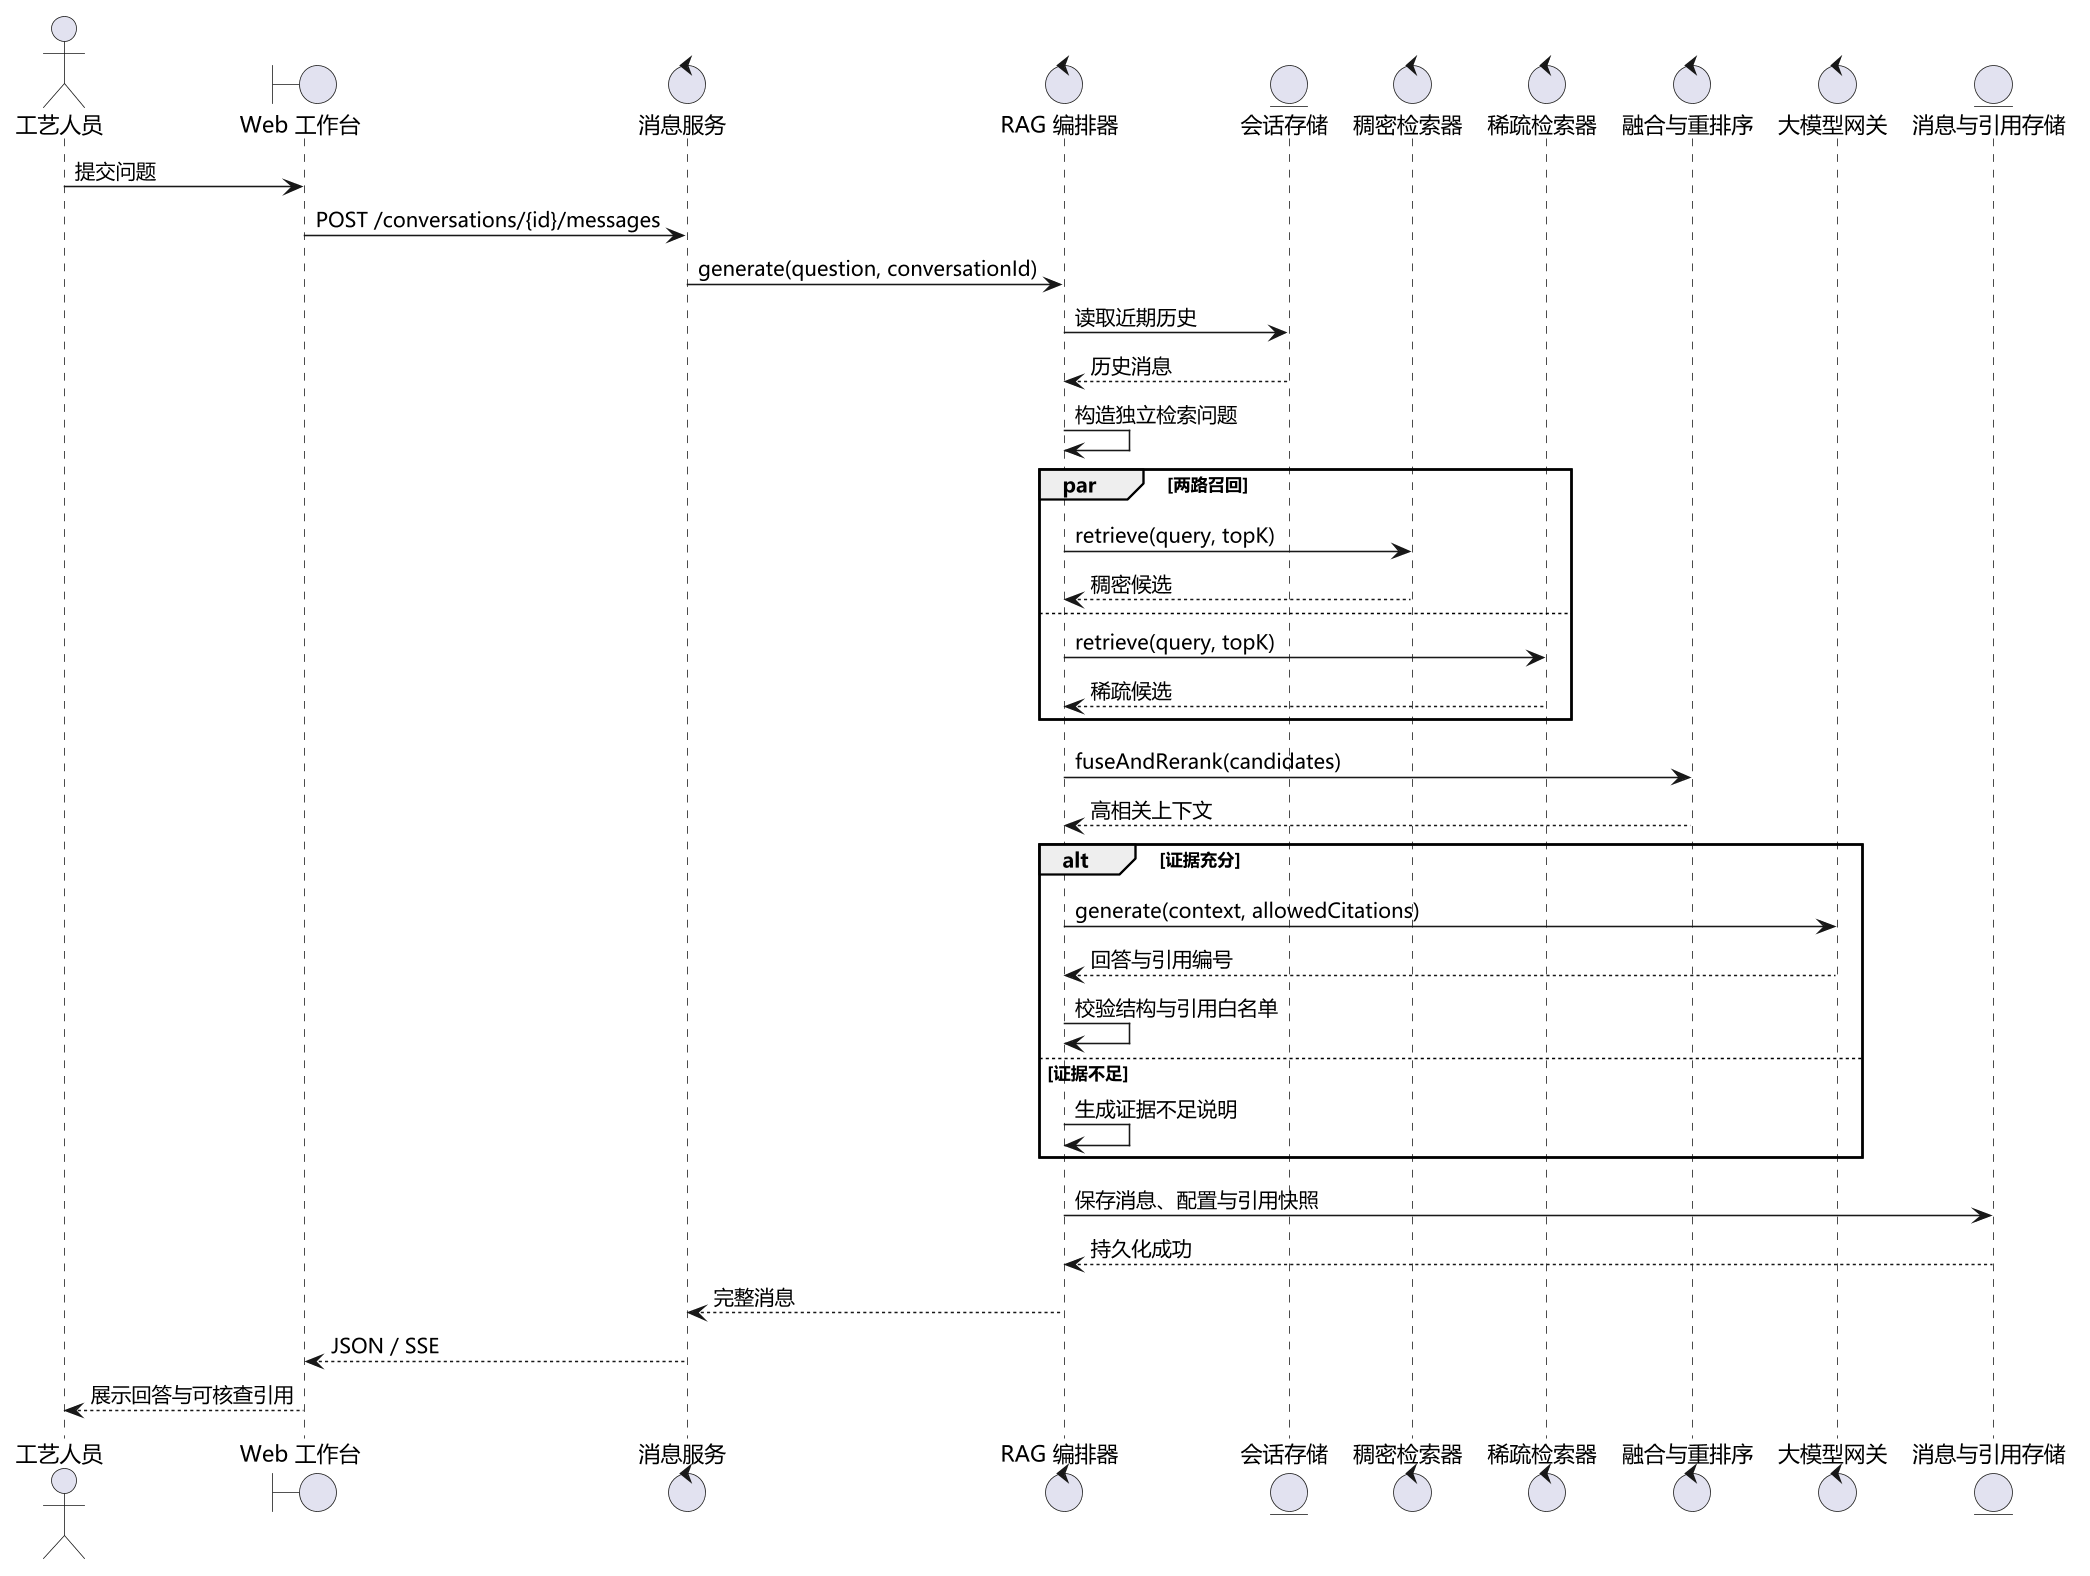

The diagram above was rendered by PlantUML. Its source (embedded in the PNG):
@startuml
skinparam shadowing false
skinparam defaultFontName "Microsoft YaHei"
skinparam dpi 150
actor "工艺人员" as User
boundary "Web 工作台" as Web
control "消息服务" as MessageAPI
control "RAG 编排器" as RAG
entity "会话存储" as History
control "稠密检索器" as Dense
control "稀疏检索器" as Sparse
control "融合与重排序" as Rank
control "大模型网关" as LLM
entity "消息与引用存储" as Store
User -> Web : 提交问题
Web -> MessageAPI : POST /conversations/{id}/messages
MessageAPI -> RAG : generate(question, conversationId)
RAG -> History : 读取近期历史
History --> RAG : 历史消息
RAG -> RAG : 构造独立检索问题
par 两路召回
  RAG -> Dense : retrieve(query, topK)
  Dense --> RAG : 稠密候选
else
  RAG -> Sparse : retrieve(query, topK)
  Sparse --> RAG : 稀疏候选
end
RAG -> Rank : fuseAndRerank(candidates)
Rank --> RAG : 高相关上下文
alt 证据充分
  RAG -> LLM : generate(context, allowedCitations)
  LLM --> RAG : 回答与引用编号
  RAG -> RAG : 校验结构与引用白名单
else 证据不足
  RAG -> RAG : 生成证据不足说明
end
RAG -> Store : 保存消息、配置与引用快照
Store --> RAG : 持久化成功
RAG --> MessageAPI : 完整消息
MessageAPI --> Web : JSON / SSE
Web --> User : 展示回答与可核查引用
@enduml